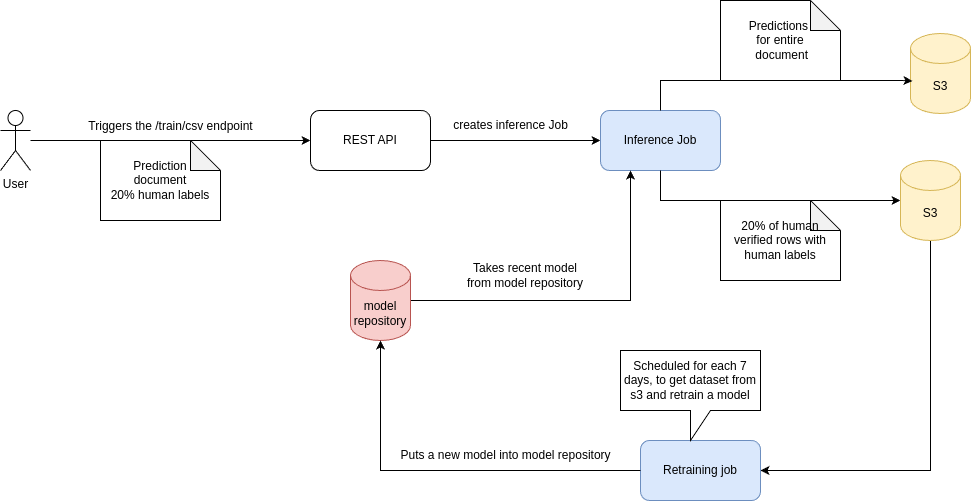

The diagram above was exported from draw.io. Its source (the exported page's mxGraphModel, read from the mxfile embedded in the PNG):
<mxGraphModel dx="1346" dy="795" grid="1" gridSize="10" guides="1" tooltips="1" connect="1" arrows="1" fold="1" page="1" pageScale="1" pageWidth="850" pageHeight="1100" math="0" shadow="0">
  <root>
    <mxCell id="0" />
    <mxCell id="1" parent="0" />
    <mxCell id="pAQExnXxRbl18JDm4XDJ-1" value="S3" style="shape=cylinder3;whiteSpace=wrap;html=1;boundedLbl=1;backgroundOutline=1;size=15;fillColor=#fff2cc;strokeColor=#d6b656;" vertex="1" parent="1">
      <mxGeometry x="1040" y="393" width="60" height="80" as="geometry" />
    </mxCell>
    <mxCell id="pAQExnXxRbl18JDm4XDJ-11" style="edgeStyle=orthogonalEdgeStyle;rounded=0;orthogonalLoop=1;jettySize=auto;html=1;" edge="1" parent="1" source="pAQExnXxRbl18JDm4XDJ-2" target="pAQExnXxRbl18JDm4XDJ-3">
      <mxGeometry relative="1" as="geometry" />
    </mxCell>
    <mxCell id="pAQExnXxRbl18JDm4XDJ-2" value="REST API" style="rounded=1;whiteSpace=wrap;html=1;" vertex="1" parent="1">
      <mxGeometry x="440" y="470" width="120" height="60" as="geometry" />
    </mxCell>
    <mxCell id="pAQExnXxRbl18JDm4XDJ-3" value="Inference Job" style="rounded=1;whiteSpace=wrap;html=1;fillColor=#dae8fc;strokeColor=#6c8ebf;" vertex="1" parent="1">
      <mxGeometry x="730" y="470" width="120" height="60" as="geometry" />
    </mxCell>
    <mxCell id="pAQExnXxRbl18JDm4XDJ-5" style="edgeStyle=orthogonalEdgeStyle;rounded=0;orthogonalLoop=1;jettySize=auto;html=1;entryX=0;entryY=0.5;entryDx=0;entryDy=0;" edge="1" parent="1" source="pAQExnXxRbl18JDm4XDJ-4" target="pAQExnXxRbl18JDm4XDJ-2">
      <mxGeometry relative="1" as="geometry" />
    </mxCell>
    <mxCell id="pAQExnXxRbl18JDm4XDJ-4" value="User" style="shape=umlActor;verticalLabelPosition=bottom;verticalAlign=top;html=1;outlineConnect=0;" vertex="1" parent="1">
      <mxGeometry x="130" y="470" width="30" height="60" as="geometry" />
    </mxCell>
    <mxCell id="pAQExnXxRbl18JDm4XDJ-6" value="Triggers the /train/csv endpoint&lt;div&gt;&lt;br&gt;&lt;/div&gt;" style="text;html=1;align=center;verticalAlign=middle;resizable=0;points=[];autosize=1;strokeColor=none;fillColor=none;" vertex="1" parent="1">
      <mxGeometry x="205" y="473" width="190" height="40" as="geometry" />
    </mxCell>
    <mxCell id="pAQExnXxRbl18JDm4XDJ-8" value="Prediction&lt;div&gt;document&lt;/div&gt;&lt;div&gt;20% human labels&lt;/div&gt;" style="shape=note;whiteSpace=wrap;html=1;backgroundOutline=1;darkOpacity=0.05;" vertex="1" parent="1">
      <mxGeometry x="230" y="500" width="120" height="80" as="geometry" />
    </mxCell>
    <mxCell id="pAQExnXxRbl18JDm4XDJ-12" value="creates inference Job" style="text;html=1;align=center;verticalAlign=middle;resizable=0;points=[];autosize=1;strokeColor=none;fillColor=none;" vertex="1" parent="1">
      <mxGeometry x="570" y="470" width="140" height="30" as="geometry" />
    </mxCell>
    <mxCell id="pAQExnXxRbl18JDm4XDJ-13" style="edgeStyle=orthogonalEdgeStyle;rounded=0;orthogonalLoop=1;jettySize=auto;html=1;entryX=0.032;entryY=0.593;entryDx=0;entryDy=0;entryPerimeter=0;" edge="1" parent="1" source="pAQExnXxRbl18JDm4XDJ-3" target="pAQExnXxRbl18JDm4XDJ-1">
      <mxGeometry relative="1" as="geometry">
        <Array as="points">
          <mxPoint x="790" y="440" />
          <mxPoint x="1032" y="440" />
        </Array>
      </mxGeometry>
    </mxCell>
    <mxCell id="pAQExnXxRbl18JDm4XDJ-14" style="edgeStyle=orthogonalEdgeStyle;rounded=0;orthogonalLoop=1;jettySize=auto;html=1;entryX=0;entryY=0.5;entryDx=0;entryDy=0;entryPerimeter=0;" edge="1" parent="1" source="pAQExnXxRbl18JDm4XDJ-3" target="pAQExnXxRbl18JDm4XDJ-17">
      <mxGeometry relative="1" as="geometry">
        <Array as="points">
          <mxPoint x="790" y="560" />
        </Array>
      </mxGeometry>
    </mxCell>
    <mxCell id="pAQExnXxRbl18JDm4XDJ-15" value="Predictions&amp;nbsp;&lt;div&gt;for&amp;nbsp;&lt;span style=&quot;background-color: initial;&quot;&gt;entire&lt;/span&gt;&lt;/div&gt;&lt;div&gt;&lt;span style=&quot;background-color: initial;&quot;&gt;&amp;nbsp;document&lt;/span&gt;&lt;/div&gt;" style="shape=note;whiteSpace=wrap;html=1;backgroundOutline=1;darkOpacity=0.05;" vertex="1" parent="1">
      <mxGeometry x="850" y="360" width="120" height="80" as="geometry" />
    </mxCell>
    <mxCell id="pAQExnXxRbl18JDm4XDJ-16" value="20% of human verified rows with human labels" style="shape=note;whiteSpace=wrap;html=1;backgroundOutline=1;darkOpacity=0.05;" vertex="1" parent="1">
      <mxGeometry x="850" y="560" width="120" height="80" as="geometry" />
    </mxCell>
    <mxCell id="pAQExnXxRbl18JDm4XDJ-22" style="edgeStyle=orthogonalEdgeStyle;rounded=0;orthogonalLoop=1;jettySize=auto;html=1;entryX=1;entryY=0.5;entryDx=0;entryDy=0;" edge="1" parent="1" source="pAQExnXxRbl18JDm4XDJ-17" target="pAQExnXxRbl18JDm4XDJ-18">
      <mxGeometry relative="1" as="geometry">
        <Array as="points">
          <mxPoint x="1060" y="830" />
        </Array>
      </mxGeometry>
    </mxCell>
    <mxCell id="pAQExnXxRbl18JDm4XDJ-17" value="S3" style="shape=cylinder3;whiteSpace=wrap;html=1;boundedLbl=1;backgroundOutline=1;size=15;fillColor=#fff2cc;strokeColor=#d6b656;" vertex="1" parent="1">
      <mxGeometry x="1030" y="520" width="60" height="80" as="geometry" />
    </mxCell>
    <mxCell id="pAQExnXxRbl18JDm4XDJ-18" value="Retraining job" style="rounded=1;whiteSpace=wrap;html=1;fillColor=#dae8fc;strokeColor=#6c8ebf;" vertex="1" parent="1">
      <mxGeometry x="770" y="800" width="120" height="60" as="geometry" />
    </mxCell>
    <mxCell id="pAQExnXxRbl18JDm4XDJ-21" value="Scheduled for each 7 days, to get dataset from s3 and retrain a model" style="shape=callout;whiteSpace=wrap;html=1;perimeter=calloutPerimeter;" vertex="1" parent="1">
      <mxGeometry x="750" y="710" width="140" height="90" as="geometry" />
    </mxCell>
    <mxCell id="pAQExnXxRbl18JDm4XDJ-26" style="edgeStyle=orthogonalEdgeStyle;rounded=0;orthogonalLoop=1;jettySize=auto;html=1;entryX=0.25;entryY=1;entryDx=0;entryDy=0;" edge="1" parent="1" source="pAQExnXxRbl18JDm4XDJ-23" target="pAQExnXxRbl18JDm4XDJ-3">
      <mxGeometry relative="1" as="geometry" />
    </mxCell>
    <mxCell id="pAQExnXxRbl18JDm4XDJ-23" value="model repository" style="shape=cylinder3;whiteSpace=wrap;html=1;boundedLbl=1;backgroundOutline=1;size=15;fillColor=#f8cecc;strokeColor=#b85450;" vertex="1" parent="1">
      <mxGeometry x="480" y="620" width="60" height="80" as="geometry" />
    </mxCell>
    <mxCell id="pAQExnXxRbl18JDm4XDJ-27" value="Takes recent model from model repository" style="text;html=1;align=center;verticalAlign=middle;whiteSpace=wrap;rounded=0;" vertex="1" parent="1">
      <mxGeometry x="590" y="620" width="130" height="30" as="geometry" />
    </mxCell>
    <mxCell id="pAQExnXxRbl18JDm4XDJ-28" style="edgeStyle=orthogonalEdgeStyle;rounded=0;orthogonalLoop=1;jettySize=auto;html=1;entryX=0.5;entryY=1;entryDx=0;entryDy=0;entryPerimeter=0;" edge="1" parent="1" source="pAQExnXxRbl18JDm4XDJ-18" target="pAQExnXxRbl18JDm4XDJ-23">
      <mxGeometry relative="1" as="geometry" />
    </mxCell>
    <mxCell id="pAQExnXxRbl18JDm4XDJ-29" value="Puts a new model into model repository" style="text;html=1;align=center;verticalAlign=middle;resizable=0;points=[];autosize=1;strokeColor=none;fillColor=none;" vertex="1" parent="1">
      <mxGeometry x="520" y="800" width="230" height="30" as="geometry" />
    </mxCell>
  </root>
</mxGraphModel>